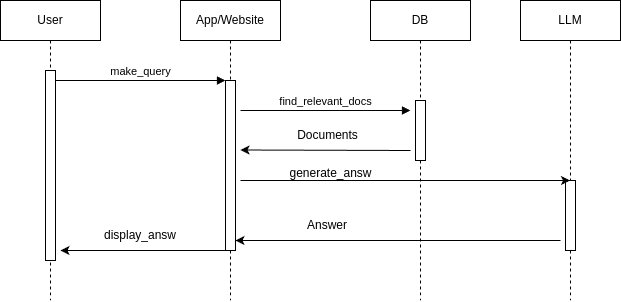

The diagram above was exported from draw.io. Its source (the exported page's mxGraphModel, read from the mxfile embedded in the PNG):
<mxGraphModel dx="943" dy="572" grid="1" gridSize="10" guides="1" tooltips="1" connect="1" arrows="1" fold="1" page="1" pageScale="1" pageWidth="850" pageHeight="1100" math="0" shadow="0">
  <root>
    <mxCell id="0" />
    <mxCell id="1" parent="0" />
    <mxCell id="aM9ryv3xv72pqoxQDRHE-1" value="User" style="shape=umlLifeline;perimeter=lifelinePerimeter;whiteSpace=wrap;html=1;container=0;dropTarget=0;collapsible=0;recursiveResize=0;outlineConnect=0;portConstraint=eastwest;newEdgeStyle={&quot;edgeStyle&quot;:&quot;elbowEdgeStyle&quot;,&quot;elbow&quot;:&quot;vertical&quot;,&quot;curved&quot;:0,&quot;rounded&quot;:0};" parent="1" vertex="1">
      <mxGeometry x="40" y="40" width="100" height="300" as="geometry" />
    </mxCell>
    <mxCell id="aM9ryv3xv72pqoxQDRHE-2" value="" style="html=1;points=[];perimeter=orthogonalPerimeter;outlineConnect=0;targetShapes=umlLifeline;portConstraint=eastwest;newEdgeStyle={&quot;edgeStyle&quot;:&quot;elbowEdgeStyle&quot;,&quot;elbow&quot;:&quot;vertical&quot;,&quot;curved&quot;:0,&quot;rounded&quot;:0};" parent="aM9ryv3xv72pqoxQDRHE-1" vertex="1">
      <mxGeometry x="45" y="70" width="10" height="190" as="geometry" />
    </mxCell>
    <mxCell id="aM9ryv3xv72pqoxQDRHE-5" value="App/Website" style="shape=umlLifeline;perimeter=lifelinePerimeter;whiteSpace=wrap;html=1;container=0;dropTarget=0;collapsible=0;recursiveResize=0;outlineConnect=0;portConstraint=eastwest;newEdgeStyle={&quot;edgeStyle&quot;:&quot;elbowEdgeStyle&quot;,&quot;elbow&quot;:&quot;vertical&quot;,&quot;curved&quot;:0,&quot;rounded&quot;:0};" parent="1" vertex="1">
      <mxGeometry x="220" y="40" width="100" height="300" as="geometry" />
    </mxCell>
    <mxCell id="aM9ryv3xv72pqoxQDRHE-6" value="" style="html=1;points=[];perimeter=orthogonalPerimeter;outlineConnect=0;targetShapes=umlLifeline;portConstraint=eastwest;newEdgeStyle={&quot;edgeStyle&quot;:&quot;elbowEdgeStyle&quot;,&quot;elbow&quot;:&quot;vertical&quot;,&quot;curved&quot;:0,&quot;rounded&quot;:0};" parent="aM9ryv3xv72pqoxQDRHE-5" vertex="1">
      <mxGeometry x="45" y="80" width="10" height="170" as="geometry" />
    </mxCell>
    <mxCell id="aM9ryv3xv72pqoxQDRHE-7" value="make_query" style="html=1;verticalAlign=bottom;endArrow=block;edgeStyle=elbowEdgeStyle;elbow=vertical;curved=0;rounded=0;" parent="1" source="aM9ryv3xv72pqoxQDRHE-2" target="aM9ryv3xv72pqoxQDRHE-6" edge="1">
      <mxGeometry relative="1" as="geometry">
        <mxPoint x="195" y="130" as="sourcePoint" />
        <Array as="points">
          <mxPoint x="180" y="120" />
        </Array>
      </mxGeometry>
    </mxCell>
    <mxCell id="oaDSS2gp7P13vBi_u8dF-1" value="LLM" style="shape=umlLifeline;perimeter=lifelinePerimeter;whiteSpace=wrap;html=1;container=0;dropTarget=0;collapsible=0;recursiveResize=0;outlineConnect=0;portConstraint=eastwest;newEdgeStyle={&quot;edgeStyle&quot;:&quot;elbowEdgeStyle&quot;,&quot;elbow&quot;:&quot;vertical&quot;,&quot;curved&quot;:0,&quot;rounded&quot;:0};" parent="1" vertex="1">
      <mxGeometry x="560" y="40" width="100" height="300" as="geometry" />
    </mxCell>
    <mxCell id="oaDSS2gp7P13vBi_u8dF-2" value="" style="html=1;points=[];perimeter=orthogonalPerimeter;outlineConnect=0;targetShapes=umlLifeline;portConstraint=eastwest;newEdgeStyle={&quot;edgeStyle&quot;:&quot;elbowEdgeStyle&quot;,&quot;elbow&quot;:&quot;vertical&quot;,&quot;curved&quot;:0,&quot;rounded&quot;:0};" parent="oaDSS2gp7P13vBi_u8dF-1" vertex="1">
      <mxGeometry x="45" y="180" width="10" height="70" as="geometry" />
    </mxCell>
    <mxCell id="oaDSS2gp7P13vBi_u8dF-4" value="DB" style="shape=umlLifeline;perimeter=lifelinePerimeter;whiteSpace=wrap;html=1;container=0;dropTarget=0;collapsible=0;recursiveResize=0;outlineConnect=0;portConstraint=eastwest;newEdgeStyle={&quot;edgeStyle&quot;:&quot;elbowEdgeStyle&quot;,&quot;elbow&quot;:&quot;vertical&quot;,&quot;curved&quot;:0,&quot;rounded&quot;:0};" parent="1" vertex="1">
      <mxGeometry x="410" y="40" width="100" height="300" as="geometry" />
    </mxCell>
    <mxCell id="oaDSS2gp7P13vBi_u8dF-5" value="" style="html=1;points=[];perimeter=orthogonalPerimeter;outlineConnect=0;targetShapes=umlLifeline;portConstraint=eastwest;newEdgeStyle={&quot;edgeStyle&quot;:&quot;elbowEdgeStyle&quot;,&quot;elbow&quot;:&quot;vertical&quot;,&quot;curved&quot;:0,&quot;rounded&quot;:0};" parent="oaDSS2gp7P13vBi_u8dF-4" vertex="1">
      <mxGeometry x="45" y="100" width="10" height="60" as="geometry" />
    </mxCell>
    <mxCell id="oaDSS2gp7P13vBi_u8dF-7" value="find_relevant_docs" style="html=1;verticalAlign=bottom;endArrow=block;edgeStyle=elbowEdgeStyle;elbow=vertical;curved=0;rounded=0;" parent="1" edge="1">
      <mxGeometry relative="1" as="geometry">
        <mxPoint x="280" y="150" as="sourcePoint" />
        <Array as="points">
          <mxPoint x="365" y="150" />
        </Array>
        <mxPoint x="450" y="150" as="targetPoint" />
      </mxGeometry>
    </mxCell>
    <mxCell id="oaDSS2gp7P13vBi_u8dF-9" value="" style="endArrow=classic;html=1;rounded=0;" parent="1" edge="1">
      <mxGeometry width="50" height="50" relative="1" as="geometry">
        <mxPoint x="450" y="190" as="sourcePoint" />
        <mxPoint x="280" y="189.5" as="targetPoint" />
      </mxGeometry>
    </mxCell>
    <mxCell id="oaDSS2gp7P13vBi_u8dF-10" value="Documents" style="text;html=1;align=center;verticalAlign=middle;resizable=0;points=[];autosize=1;strokeColor=none;fillColor=none;" parent="1" vertex="1">
      <mxGeometry x="327" y="160" width="80" height="30" as="geometry" />
    </mxCell>
    <mxCell id="oaDSS2gp7P13vBi_u8dF-12" value="" style="endArrow=classic;html=1;rounded=0;" parent="1" target="oaDSS2gp7P13vBi_u8dF-1" edge="1">
      <mxGeometry width="50" height="50" relative="1" as="geometry">
        <mxPoint x="280" y="220" as="sourcePoint" />
        <mxPoint x="380" y="220" as="targetPoint" />
      </mxGeometry>
    </mxCell>
    <mxCell id="oaDSS2gp7P13vBi_u8dF-13" value="generate_answ" style="text;html=1;align=center;verticalAlign=middle;resizable=0;points=[];autosize=1;strokeColor=none;fillColor=none;" parent="1" vertex="1">
      <mxGeometry x="315" y="198" width="110" height="30" as="geometry" />
    </mxCell>
    <mxCell id="oaDSS2gp7P13vBi_u8dF-14" value="Answer" style="text;html=1;align=center;verticalAlign=middle;whiteSpace=wrap;rounded=0;" parent="1" vertex="1">
      <mxGeometry x="337" y="250" width="60" height="30" as="geometry" />
    </mxCell>
    <mxCell id="oaDSS2gp7P13vBi_u8dF-15" value="" style="endArrow=classic;html=1;rounded=0;" parent="1" target="aM9ryv3xv72pqoxQDRHE-6" edge="1">
      <mxGeometry width="50" height="50" relative="1" as="geometry">
        <mxPoint x="600" y="280" as="sourcePoint" />
        <mxPoint x="350" y="280" as="targetPoint" />
      </mxGeometry>
    </mxCell>
    <mxCell id="wlzmnNzZ6x1Y4m_eW7w0-1" value="" style="endArrow=classic;html=1;rounded=0;" parent="1" source="aM9ryv3xv72pqoxQDRHE-6" edge="1">
      <mxGeometry width="50" height="50" relative="1" as="geometry">
        <mxPoint x="425" y="290" as="sourcePoint" />
        <mxPoint x="100" y="290" as="targetPoint" />
      </mxGeometry>
    </mxCell>
    <mxCell id="wlzmnNzZ6x1Y4m_eW7w0-2" value="display_answ" style="text;html=1;align=center;verticalAlign=middle;whiteSpace=wrap;rounded=0;" parent="1" vertex="1">
      <mxGeometry x="150" y="260" width="60" height="30" as="geometry" />
    </mxCell>
  </root>
</mxGraphModel>